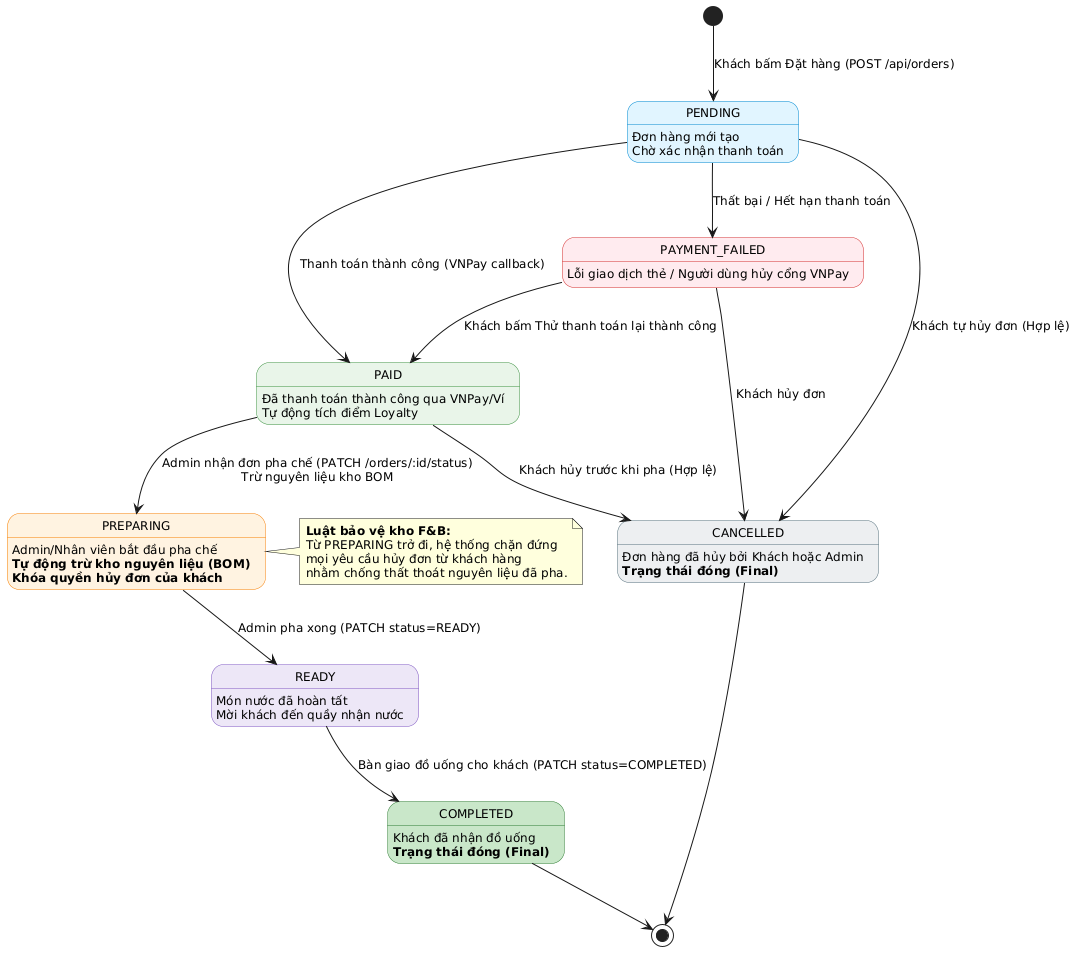

The diagram above was rendered by PlantUML. Its source (embedded in the PNG):
@startuml
skinparam defaultFontName Arial
skinparam defaultFontSize 12
skinparam state {
  BackgroundColor<<Initial>> #E1F5FE
  BorderColor<<Initial>> #0288D1
  BackgroundColor<<Paid>> #E8F5E9
  BorderColor<<Paid>> #388E3C
  BackgroundColor<<Prep>> #FFF3E0
  BorderColor<<Prep>> #F57C00
  BackgroundColor<<Ready>> #EDE7F6
  BorderColor<<Ready>> #7E57C2
  BackgroundColor<<Final>> #C8E6C9
  BorderColor<<Final>> #2E7D32
  BackgroundColor<<Failed>> #FFEBEE
  BorderColor<<Failed>> #D32F2F
  BackgroundColor<<Cancel>> #ECEFF1
  BorderColor<<Cancel>> #546E7A
}

[*] --> PENDING : Khách bấm Đặt hàng (POST /api/orders)

state PENDING <<Initial>> : Đơn hàng mới tạo\nChờ xác nhận thanh toán
state PAID <<Paid>> : Đã thanh toán thành công qua VNPay/Ví\nTự động tích điểm Loyalty
state PREPARING <<Prep>> : Admin/Nhân viên bắt đầu pha chế\n**Tự động trừ kho nguyên liệu (BOM)**\n**Khóa quyền hủy đơn của khách**
state READY <<Ready>> : Món nước đã hoàn tất\nMời khách đến quầy nhận nước
state COMPLETED <<Final>> : Khách đã nhận đồ uống\n**Trạng thái đóng (Final)**
state PAYMENT_FAILED <<Failed>> : Lỗi giao dịch thẻ / Người dùng hủy cổng VNPay
state CANCELLED <<Cancel>> : Đơn hàng đã hủy bởi Khách hoặc Admin\n**Trạng thái đóng (Final)**

PENDING --> PAID : Thanh toán thành công (VNPay callback)
PENDING --> PAYMENT_FAILED : Thất bại / Hết hạn thanh toán
PAYMENT_FAILED --> PAID : Khách bấm Thử thanh toán lại thành công
PAYMENT_FAILED --> CANCELLED : Khách hủy đơn

PAID --> PREPARING : Admin nhận đơn pha chế (PATCH /orders/:id/status)\nTrừ nguyên liệu kho BOM
PREPARING --> READY : Admin pha xong (PATCH status=READY)
READY --> COMPLETED : Bàn giao đồ uống cho khách (PATCH status=COMPLETED)

PENDING --> CANCELLED : Khách tự hủy đơn (Hợp lệ)
PAID --> CANCELLED : Khách hủy trước khi pha (Hợp lệ)
COMPLETED --> [*]
CANCELLED --> [*]

note right of PREPARING
  <b>Luật bảo vệ kho F&B:</b>
  Từ PREPARING trở đi, hệ thống chặn đứng
  mọi yêu cầu hủy đơn từ khách hàng
  nhằm chống thất thoát nguyên liệu đã pha.
end note
@enduml